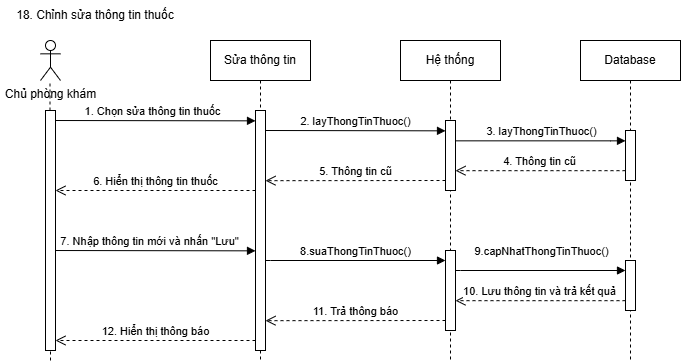

The diagram above was exported from draw.io. Its source (the exported page's mxGraphModel, read from the mxfile embedded in the PNG):
<mxGraphModel dx="2056" dy="-4374" grid="1" gridSize="10" guides="1" tooltips="1" connect="1" arrows="1" fold="1" page="1" pageScale="1" pageWidth="850" pageHeight="1100" math="0" shadow="0">
  <root>
    <mxCell id="0" />
    <mxCell id="1" parent="0" />
    <mxCell id="H0BpwfB7jCVNheAWr-It-401" value="18. Chỉnh sửa thông tin thuốc" style="text;html=1;align=center;verticalAlign=middle;whiteSpace=wrap;rounded=0;" vertex="1" parent="1">
      <mxGeometry y="5960" width="190" height="30" as="geometry" />
    </mxCell>
    <mxCell id="H0BpwfB7jCVNheAWr-It-402" value="Chủ phòng khám" style="shape=umlActor;verticalLabelPosition=bottom;verticalAlign=top;html=1;outlineConnect=0;" vertex="1" parent="1">
      <mxGeometry x="40" y="6000" width="20" height="40" as="geometry" />
    </mxCell>
    <mxCell id="H0BpwfB7jCVNheAWr-It-403" value="" style="endArrow=none;dashed=1;html=1;rounded=0;" edge="1" parent="1" source="H0BpwfB7jCVNheAWr-It-425">
      <mxGeometry width="50" height="50" relative="1" as="geometry">
        <mxPoint x="50" y="6320" as="sourcePoint" />
        <mxPoint x="49.5" y="6040" as="targetPoint" />
      </mxGeometry>
    </mxCell>
    <mxCell id="H0BpwfB7jCVNheAWr-It-404" value="Sửa thông tin" style="shape=umlLifeline;perimeter=lifelinePerimeter;whiteSpace=wrap;html=1;container=0;dropTarget=0;collapsible=0;recursiveResize=0;outlineConnect=0;portConstraint=eastwest;newEdgeStyle={&quot;edgeStyle&quot;:&quot;elbowEdgeStyle&quot;,&quot;elbow&quot;:&quot;vertical&quot;,&quot;curved&quot;:0,&quot;rounded&quot;:0};" vertex="1" parent="1">
      <mxGeometry x="210" y="6000" width="100" height="320" as="geometry" />
    </mxCell>
    <mxCell id="H0BpwfB7jCVNheAWr-It-405" value="" style="html=1;points=[];perimeter=orthogonalPerimeter;outlineConnect=0;targetShapes=umlLifeline;portConstraint=eastwest;newEdgeStyle={&quot;edgeStyle&quot;:&quot;elbowEdgeStyle&quot;,&quot;elbow&quot;:&quot;vertical&quot;,&quot;curved&quot;:0,&quot;rounded&quot;:0};" vertex="1" parent="H0BpwfB7jCVNheAWr-It-404">
      <mxGeometry x="45" y="70" width="10" height="240" as="geometry" />
    </mxCell>
    <mxCell id="H0BpwfB7jCVNheAWr-It-406" value="1. Chọn sửa thông tin thuốc" style="html=1;verticalAlign=bottom;endArrow=block;edgeStyle=elbowEdgeStyle;elbow=vertical;curved=0;rounded=0;" edge="1" parent="1" target="H0BpwfB7jCVNheAWr-It-405">
      <mxGeometry x="-0.0031" relative="1" as="geometry">
        <mxPoint x="50" y="6080" as="sourcePoint" />
        <Array as="points">
          <mxPoint x="200" y="6080.34" />
        </Array>
        <mxPoint x="215" y="6080.34" as="targetPoint" />
        <mxPoint as="offset" />
      </mxGeometry>
    </mxCell>
    <mxCell id="H0BpwfB7jCVNheAWr-It-407" value="Hệ thống&lt;span style=&quot;color: rgba(0, 0, 0, 0); font-family: monospace; font-size: 0px; text-align: start; text-wrap: nowrap;&quot;&gt;%3CmxGraphModel%3E%3Croot%3E%3CmxCell%20id%3D%220%22%2F%3E%3CmxCell%20id%3D%221%22%20parent%3D%220%22%2F%3E%3CmxCell%20id%3D%222%22%20value%3D%223.%20return%20False%22%20style%3D%22html%3D1%3BverticalAlign%3Dbottom%3BendArrow%3Dopen%3Bdashed%3D1%3BendSize%3D8%3BedgeStyle%3DelbowEdgeStyle%3Belbow%3Dvertical%3Bcurved%3D0%3Brounded%3D0%3B%22%20edge%3D%221%22%20parent%3D%221%22%3E%3CmxGeometry%20relative%3D%221%22%20as%3D%22geometry%22%3E%3CmxPoint%20x%3D%22215%22%20y%3D%22160%22%20as%3D%22targetPoint%22%2F%3E%3CArray%20as%3D%22points%22%3E%3CmxPoint%20x%3D%22245%22%20y%3D%22160%22%2F%3E%3C%2FArray%3E%3CmxPoint%20x%3D%22345%22%20y%3D%22160%22%20as%3D%22sourcePoint%22%2F%3E%3C%2FmxGeometry%3E%3C%2FmxCell%3E%3C%2Froot%3E%3C%2FmxGraphModel%3E&lt;/span&gt;" style="shape=umlLifeline;perimeter=lifelinePerimeter;whiteSpace=wrap;html=1;container=0;dropTarget=0;collapsible=0;recursiveResize=0;outlineConnect=0;portConstraint=eastwest;newEdgeStyle={&quot;edgeStyle&quot;:&quot;elbowEdgeStyle&quot;,&quot;elbow&quot;:&quot;vertical&quot;,&quot;curved&quot;:0,&quot;rounded&quot;:0};" vertex="1" parent="1">
      <mxGeometry x="400" y="6000" width="100" height="320" as="geometry" />
    </mxCell>
    <mxCell id="H0BpwfB7jCVNheAWr-It-408" value="" style="html=1;points=[];perimeter=orthogonalPerimeter;outlineConnect=0;targetShapes=umlLifeline;portConstraint=eastwest;newEdgeStyle={&quot;edgeStyle&quot;:&quot;elbowEdgeStyle&quot;,&quot;elbow&quot;:&quot;vertical&quot;,&quot;curved&quot;:0,&quot;rounded&quot;:0};" vertex="1" parent="H0BpwfB7jCVNheAWr-It-407">
      <mxGeometry x="45" y="210" width="10" height="80" as="geometry" />
    </mxCell>
    <mxCell id="H0BpwfB7jCVNheAWr-It-409" value="" style="html=1;points=[];perimeter=orthogonalPerimeter;outlineConnect=0;targetShapes=umlLifeline;portConstraint=eastwest;newEdgeStyle={&quot;edgeStyle&quot;:&quot;elbowEdgeStyle&quot;,&quot;elbow&quot;:&quot;vertical&quot;,&quot;curved&quot;:0,&quot;rounded&quot;:0};" vertex="1" parent="H0BpwfB7jCVNheAWr-It-407">
      <mxGeometry x="45" y="80" width="10" height="70" as="geometry" />
    </mxCell>
    <mxCell id="H0BpwfB7jCVNheAWr-It-410" value="Database" style="shape=umlLifeline;perimeter=lifelinePerimeter;whiteSpace=wrap;html=1;container=0;dropTarget=0;collapsible=0;recursiveResize=0;outlineConnect=0;portConstraint=eastwest;newEdgeStyle={&quot;edgeStyle&quot;:&quot;elbowEdgeStyle&quot;,&quot;elbow&quot;:&quot;vertical&quot;,&quot;curved&quot;:0,&quot;rounded&quot;:0};" vertex="1" parent="1">
      <mxGeometry x="580" y="6000" width="100" height="320" as="geometry" />
    </mxCell>
    <mxCell id="H0BpwfB7jCVNheAWr-It-411" value="" style="html=1;points=[];perimeter=orthogonalPerimeter;outlineConnect=0;targetShapes=umlLifeline;portConstraint=eastwest;newEdgeStyle={&quot;edgeStyle&quot;:&quot;elbowEdgeStyle&quot;,&quot;elbow&quot;:&quot;vertical&quot;,&quot;curved&quot;:0,&quot;rounded&quot;:0};" vertex="1" parent="H0BpwfB7jCVNheAWr-It-410">
      <mxGeometry x="45" y="220" width="10" height="50" as="geometry" />
    </mxCell>
    <mxCell id="H0BpwfB7jCVNheAWr-It-412" value="" style="html=1;points=[];perimeter=orthogonalPerimeter;outlineConnect=0;targetShapes=umlLifeline;portConstraint=eastwest;newEdgeStyle={&quot;edgeStyle&quot;:&quot;elbowEdgeStyle&quot;,&quot;elbow&quot;:&quot;vertical&quot;,&quot;curved&quot;:0,&quot;rounded&quot;:0};" vertex="1" parent="H0BpwfB7jCVNheAWr-It-410">
      <mxGeometry x="45" y="90" width="10" height="50" as="geometry" />
    </mxCell>
    <mxCell id="H0BpwfB7jCVNheAWr-It-413" value="6. Hiển thị thông tin thuốc" style="html=1;verticalAlign=bottom;endArrow=open;dashed=1;endSize=8;edgeStyle=elbowEdgeStyle;elbow=vertical;curved=0;rounded=0;" edge="1" parent="1" source="H0BpwfB7jCVNheAWr-It-405" target="H0BpwfB7jCVNheAWr-It-425">
      <mxGeometry relative="1" as="geometry">
        <mxPoint x="50" y="6150" as="targetPoint" />
        <Array as="points">
          <mxPoint x="70" y="6150" />
          <mxPoint x="100" y="6139.58" />
        </Array>
        <mxPoint x="250" y="6149.58" as="sourcePoint" />
        <mxPoint as="offset" />
      </mxGeometry>
    </mxCell>
    <mxCell id="H0BpwfB7jCVNheAWr-It-414" value="8.suaThongTinThuoc()" style="html=1;verticalAlign=bottom;endArrow=block;edgeStyle=elbowEdgeStyle;elbow=vertical;curved=0;rounded=0;" edge="1" parent="1" source="H0BpwfB7jCVNheAWr-It-405" target="H0BpwfB7jCVNheAWr-It-408">
      <mxGeometry relative="1" as="geometry">
        <mxPoint x="270" y="6220" as="sourcePoint" />
        <Array as="points">
          <mxPoint x="270" y="6220" />
        </Array>
        <mxPoint x="420" y="6220" as="targetPoint" />
        <mxPoint as="offset" />
      </mxGeometry>
    </mxCell>
    <mxCell id="H0BpwfB7jCVNheAWr-It-415" value="2. layThongTinThuoc()" style="html=1;verticalAlign=bottom;endArrow=block;edgeStyle=elbowEdgeStyle;elbow=vertical;curved=0;rounded=0;" edge="1" parent="1" target="H0BpwfB7jCVNheAWr-It-409">
      <mxGeometry x="-0.0031" relative="1" as="geometry">
        <mxPoint x="265" y="6090" as="sourcePoint" />
        <Array as="points">
          <mxPoint x="415" y="6090.34" />
        </Array>
        <mxPoint x="400" y="6090" as="targetPoint" />
        <mxPoint as="offset" />
      </mxGeometry>
    </mxCell>
    <mxCell id="H0BpwfB7jCVNheAWr-It-416" value="3. layThongTinThuoc()" style="html=1;verticalAlign=bottom;endArrow=block;edgeStyle=elbowEdgeStyle;elbow=vertical;curved=0;rounded=0;" edge="1" parent="1" source="H0BpwfB7jCVNheAWr-It-409" target="H0BpwfB7jCVNheAWr-It-412">
      <mxGeometry relative="1" as="geometry">
        <mxPoint x="490" y="6100" as="sourcePoint" />
        <Array as="points">
          <mxPoint x="610" y="6100.34" />
        </Array>
        <mxPoint x="610" y="6100" as="targetPoint" />
        <mxPoint as="offset" />
      </mxGeometry>
    </mxCell>
    <mxCell id="H0BpwfB7jCVNheAWr-It-417" value="4. Thông tin cũ" style="html=1;verticalAlign=bottom;endArrow=open;dashed=1;endSize=8;edgeStyle=elbowEdgeStyle;elbow=vertical;curved=0;rounded=0;" edge="1" parent="1" source="H0BpwfB7jCVNheAWr-It-412" target="H0BpwfB7jCVNheAWr-It-409">
      <mxGeometry x="0.004" relative="1" as="geometry">
        <mxPoint x="460" y="6130" as="targetPoint" />
        <Array as="points">
          <mxPoint x="517.5" y="6130.17" />
          <mxPoint x="477.5" y="6120.17" />
        </Array>
        <mxPoint x="600" y="6130" as="sourcePoint" />
        <mxPoint as="offset" />
      </mxGeometry>
    </mxCell>
    <mxCell id="H0BpwfB7jCVNheAWr-It-418" value="5. Thông tin cũ" style="html=1;verticalAlign=bottom;endArrow=open;dashed=1;endSize=8;edgeStyle=elbowEdgeStyle;elbow=vertical;curved=0;rounded=0;" edge="1" parent="1" target="H0BpwfB7jCVNheAWr-It-405">
      <mxGeometry x="0.004" relative="1" as="geometry">
        <mxPoint x="275" y="6140" as="targetPoint" />
        <Array as="points">
          <mxPoint x="337.5" y="6140.17" />
          <mxPoint x="297.5" y="6130.17" />
        </Array>
        <mxPoint x="445" y="6140" as="sourcePoint" />
        <mxPoint as="offset" />
      </mxGeometry>
    </mxCell>
    <mxCell id="H0BpwfB7jCVNheAWr-It-419" value="7. Nhập thông tin mới và nhấn &quot;Lưu&quot;" style="html=1;verticalAlign=bottom;endArrow=block;edgeStyle=elbowEdgeStyle;elbow=vertical;curved=0;rounded=0;" edge="1" parent="1" target="H0BpwfB7jCVNheAWr-It-405">
      <mxGeometry x="-0.0031" relative="1" as="geometry">
        <mxPoint x="45" y="6210" as="sourcePoint" />
        <Array as="points">
          <mxPoint x="195" y="6210.34" />
        </Array>
        <mxPoint x="250" y="6210" as="targetPoint" />
        <mxPoint as="offset" />
      </mxGeometry>
    </mxCell>
    <mxCell id="H0BpwfB7jCVNheAWr-It-420" value="9.capNhatThongTinThuoc()" style="html=1;verticalAlign=bottom;endArrow=block;edgeStyle=elbowEdgeStyle;elbow=vertical;curved=0;rounded=0;" edge="1" parent="1" source="H0BpwfB7jCVNheAWr-It-408" target="H0BpwfB7jCVNheAWr-It-411">
      <mxGeometry y="10" relative="1" as="geometry">
        <mxPoint x="460" y="6230" as="sourcePoint" />
        <Array as="points">
          <mxPoint x="460" y="6230" />
        </Array>
        <mxPoint x="590" y="6230" as="targetPoint" />
        <mxPoint as="offset" />
      </mxGeometry>
    </mxCell>
    <mxCell id="H0BpwfB7jCVNheAWr-It-421" value="10. Lưu thông tin và trả kết quả" style="html=1;verticalAlign=bottom;endArrow=open;dashed=1;endSize=8;edgeStyle=elbowEdgeStyle;elbow=vertical;curved=0;rounded=0;" edge="1" parent="1" source="H0BpwfB7jCVNheAWr-It-411" target="H0BpwfB7jCVNheAWr-It-408">
      <mxGeometry x="0.004" relative="1" as="geometry">
        <mxPoint x="480" y="6260" as="targetPoint" />
        <Array as="points">
          <mxPoint x="482.5" y="6260.17" />
          <mxPoint x="442.5" y="6250.17" />
        </Array>
        <mxPoint x="590" y="6260" as="sourcePoint" />
        <mxPoint as="offset" />
      </mxGeometry>
    </mxCell>
    <mxCell id="H0BpwfB7jCVNheAWr-It-422" value="11. Trả thông báo" style="html=1;verticalAlign=bottom;endArrow=open;dashed=1;endSize=8;edgeStyle=elbowEdgeStyle;elbow=vertical;curved=0;rounded=0;" edge="1" parent="1" target="H0BpwfB7jCVNheAWr-It-405">
      <mxGeometry x="0.0083" relative="1" as="geometry">
        <mxPoint x="275" y="6280" as="targetPoint" />
        <Array as="points">
          <mxPoint x="302.5" y="6280.17" />
          <mxPoint x="262.5" y="6270.17" />
        </Array>
        <mxPoint x="445" y="6280" as="sourcePoint" />
        <mxPoint as="offset" />
      </mxGeometry>
    </mxCell>
    <mxCell id="H0BpwfB7jCVNheAWr-It-423" value="12. Hiển thị thông báo" style="html=1;verticalAlign=bottom;endArrow=open;dashed=1;endSize=8;edgeStyle=elbowEdgeStyle;elbow=vertical;curved=0;rounded=0;" edge="1" parent="1" source="H0BpwfB7jCVNheAWr-It-405" target="H0BpwfB7jCVNheAWr-It-425">
      <mxGeometry x="0.004" relative="1" as="geometry">
        <mxPoint x="50" y="6300" as="targetPoint" />
        <Array as="points">
          <mxPoint x="60" y="6300" />
          <mxPoint x="67.5" y="6290.17" />
        </Array>
        <mxPoint x="250" y="6300" as="sourcePoint" />
        <mxPoint as="offset" />
      </mxGeometry>
    </mxCell>
    <mxCell id="H0BpwfB7jCVNheAWr-It-424" value="" style="endArrow=none;dashed=1;html=1;rounded=0;" edge="1" parent="1" target="H0BpwfB7jCVNheAWr-It-425">
      <mxGeometry width="50" height="50" relative="1" as="geometry">
        <mxPoint x="50" y="6320" as="sourcePoint" />
        <mxPoint x="49.5" y="6040" as="targetPoint" />
      </mxGeometry>
    </mxCell>
    <mxCell id="H0BpwfB7jCVNheAWr-It-425" value="" style="html=1;points=[];perimeter=orthogonalPerimeter;outlineConnect=0;targetShapes=umlLifeline;portConstraint=eastwest;newEdgeStyle={&quot;edgeStyle&quot;:&quot;elbowEdgeStyle&quot;,&quot;elbow&quot;:&quot;vertical&quot;,&quot;curved&quot;:0,&quot;rounded&quot;:0};" vertex="1" parent="1">
      <mxGeometry x="45" y="6070" width="10" height="240" as="geometry" />
    </mxCell>
  </root>
</mxGraphModel>